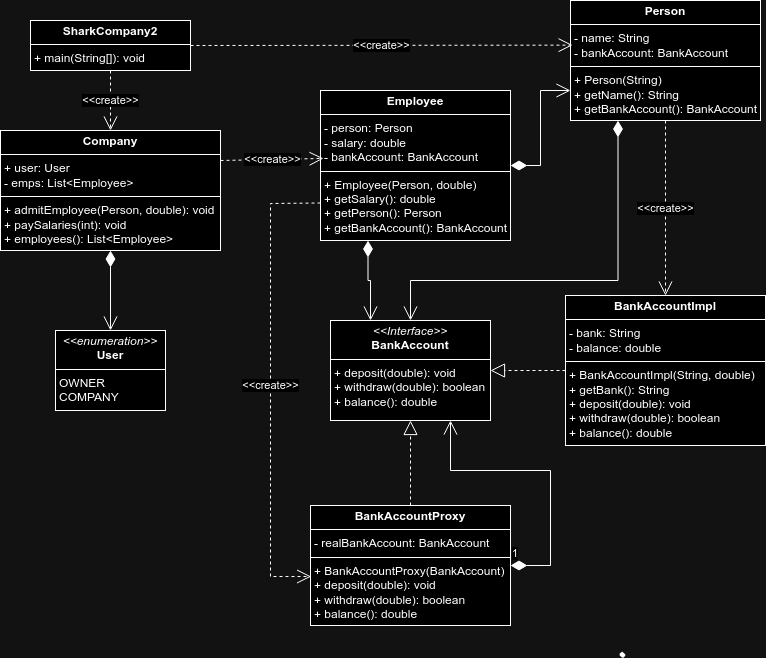

The diagram above was exported from draw.io. Its source (the exported page's mxGraphModel, read from the mxfile embedded in the PNG):
<mxGraphModel dx="1034" dy="509" grid="1" gridSize="10" guides="1" tooltips="1" connect="1" arrows="1" fold="1" page="1" pageScale="1" pageWidth="827" pageHeight="1169" math="0" shadow="0">
  <root>
    <mxCell id="0" />
    <mxCell id="1" parent="0" />
    <mxCell id="M7Njnbs4hMgtUZZrr3B1-2" value="&lt;p style=&quot;margin:0px;margin-top:4px;text-align:center;&quot;&gt;&lt;i&gt;&amp;lt;&amp;lt;Interface&amp;gt;&amp;gt;&lt;/i&gt;&lt;br&gt;&lt;b&gt;BankAccount&lt;/b&gt;&lt;/p&gt;&lt;hr size=&quot;1&quot; style=&quot;border-style:solid;&quot;&gt;&lt;p style=&quot;margin:0px;margin-left:4px;&quot;&gt;&lt;/p&gt;&lt;p style=&quot;margin:0px;margin-left:4px;&quot;&gt;+ deposit(double): void&lt;/p&gt;&lt;p style=&quot;margin:0px;margin-left:4px;&quot;&gt;+ withdraw(double): boolean&lt;/p&gt;&lt;p style=&quot;margin:0px;margin-left:4px;&quot;&gt;+ balance(): double&lt;/p&gt;" style="verticalAlign=top;align=left;overflow=fill;html=1;whiteSpace=wrap;" parent="1" vertex="1">
      <mxGeometry x="340" y="340" width="160" height="100" as="geometry" />
    </mxCell>
    <mxCell id="M7Njnbs4hMgtUZZrr3B1-8" value="&lt;p style=&quot;margin:0px;margin-top:4px;text-align:center;&quot;&gt;&lt;b&gt;BankAccountImpl&lt;/b&gt;&lt;/p&gt;&lt;hr size=&quot;1&quot; style=&quot;border-style:solid;&quot;&gt;&lt;p style=&quot;margin:0px;margin-left:4px;&quot;&gt;- bank: String&lt;/p&gt;&lt;p style=&quot;margin:0px;margin-left:4px;&quot;&gt;- balance: double&lt;/p&gt;&lt;hr size=&quot;1&quot; style=&quot;border-style:solid;&quot;&gt;&lt;p style=&quot;margin:0px;margin-left:4px;&quot;&gt;+ BankAccountImpl(String, double)&lt;/p&gt;&lt;p style=&quot;margin:0px;margin-left:4px;&quot;&gt;+ getBank(): String&lt;/p&gt;&lt;p style=&quot;margin:0px;margin-left:4px;&quot;&gt;+ deposit(double): void&lt;/p&gt;&lt;p style=&quot;margin:0px;margin-left:4px;&quot;&gt;+ withdraw(double): boolean&lt;/p&gt;&lt;p style=&quot;margin:0px;margin-left:4px;&quot;&gt;+ balance(): double&lt;/p&gt;" style="verticalAlign=top;align=left;overflow=fill;html=1;whiteSpace=wrap;" parent="1" vertex="1">
      <mxGeometry x="575" y="315" width="200" height="150" as="geometry" />
    </mxCell>
    <mxCell id="M7Njnbs4hMgtUZZrr3B1-9" value="&lt;p style=&quot;margin:0px;margin-top:4px;text-align:center;&quot;&gt;&lt;b&gt;BankAccountProxy&lt;/b&gt;&lt;/p&gt;&lt;hr size=&quot;1&quot; style=&quot;border-style:solid;&quot;&gt;&lt;p style=&quot;margin:0px;margin-left:4px;&quot;&gt;- realBankAccount: BankAccount&lt;/p&gt;&lt;hr size=&quot;1&quot; style=&quot;border-style:solid;&quot;&gt;&lt;p style=&quot;margin:0px;margin-left:4px;&quot;&gt;+ BankAccountProxy(BankAccount)&lt;/p&gt;&lt;p style=&quot;margin:0px;margin-left:4px;&quot;&gt;+ deposit(double): void&lt;/p&gt;&lt;p style=&quot;margin:0px;margin-left:4px;&quot;&gt;+ withdraw(double): boolean&lt;/p&gt;&lt;p style=&quot;margin:0px;margin-left:4px;&quot;&gt;+ balance(): double&lt;/p&gt;" style="verticalAlign=top;align=left;overflow=fill;html=1;whiteSpace=wrap;" parent="1" vertex="1">
      <mxGeometry x="320" y="525" width="200" height="120" as="geometry" />
    </mxCell>
    <mxCell id="M7Njnbs4hMgtUZZrr3B1-10" value="&lt;p style=&quot;margin:0px;margin-top:4px;text-align:center;&quot;&gt;&lt;b&gt;Company&lt;/b&gt;&lt;/p&gt;&lt;hr size=&quot;1&quot; style=&quot;border-style:solid;&quot;&gt;&lt;p style=&quot;margin:0px;margin-left:4px;&quot;&gt;+ user: User&lt;/p&gt;&lt;p style=&quot;margin:0px;margin-left:4px;&quot;&gt;- emps: List&amp;lt;Employee&amp;gt;&lt;/p&gt;&lt;hr size=&quot;1&quot; style=&quot;border-style:solid;&quot;&gt;&lt;p style=&quot;margin:0px;margin-left:4px;&quot;&gt;+ admitEmployee(Person, double): void&lt;br&gt;&lt;/p&gt;&lt;p style=&quot;margin:0px;margin-left:4px;&quot;&gt;+ paySalaries(int): void&lt;/p&gt;&lt;p style=&quot;margin:0px;margin-left:4px;&quot;&gt;+ employees(): List&amp;lt;Employee&amp;gt;&lt;/p&gt;" style="verticalAlign=top;align=left;overflow=fill;html=1;whiteSpace=wrap;" parent="1" vertex="1">
      <mxGeometry x="10" y="150" width="220" height="120" as="geometry" />
    </mxCell>
    <mxCell id="M7Njnbs4hMgtUZZrr3B1-11" value="&lt;p style=&quot;margin:0px;margin-top:4px;text-align:center;&quot;&gt;&lt;b&gt;Employee&lt;/b&gt;&lt;/p&gt;&lt;hr size=&quot;1&quot; style=&quot;border-style:solid;&quot;&gt;&lt;p style=&quot;margin:0px;margin-left:4px;&quot;&gt;- person: Person&lt;/p&gt;&lt;p style=&quot;margin:0px;margin-left:4px;&quot;&gt;- salary: double&lt;/p&gt;&lt;p style=&quot;margin:0px;margin-left:4px;&quot;&gt;- bankAccount: BankAccount&lt;/p&gt;&lt;hr size=&quot;1&quot; style=&quot;border-style:solid;&quot;&gt;&lt;p style=&quot;margin:0px;margin-left:4px;&quot;&gt;+ Employee(Person, double)&lt;br&gt;&lt;/p&gt;&lt;p style=&quot;margin:0px;margin-left:4px;&quot;&gt;+ getSalary(): double&lt;/p&gt;&lt;p style=&quot;margin:0px;margin-left:4px;&quot;&gt;+ getPerson(): Person&lt;/p&gt;&lt;p style=&quot;margin:0px;margin-left:4px;&quot;&gt;+ getBankAccount(): BankAccount&lt;/p&gt;" style="verticalAlign=top;align=left;overflow=fill;html=1;whiteSpace=wrap;" parent="1" vertex="1">
      <mxGeometry x="330" y="110" width="190" height="150" as="geometry" />
    </mxCell>
    <mxCell id="M7Njnbs4hMgtUZZrr3B1-12" value="&lt;p style=&quot;margin:0px;margin-top:4px;text-align:center;&quot;&gt;&lt;b&gt;Person&lt;/b&gt;&lt;/p&gt;&lt;hr size=&quot;1&quot; style=&quot;border-style:solid;&quot;&gt;&lt;p style=&quot;margin:0px;margin-left:4px;&quot;&gt;- name: String&lt;/p&gt;&lt;p style=&quot;margin:0px;margin-left:4px;&quot;&gt;- bankAccount: BankAccount&lt;/p&gt;&lt;hr size=&quot;1&quot; style=&quot;border-style:solid;&quot;&gt;&lt;p style=&quot;margin:0px;margin-left:4px;&quot;&gt;+ Person(String)&lt;br&gt;&lt;/p&gt;&lt;p style=&quot;margin:0px;margin-left:4px;&quot;&gt;+ getName(): String&lt;/p&gt;&lt;p style=&quot;margin:0px;margin-left:4px;&quot;&gt;+ getBankAccount(): BankAccount&lt;/p&gt;" style="verticalAlign=top;align=left;overflow=fill;html=1;whiteSpace=wrap;" parent="1" vertex="1">
      <mxGeometry x="580" y="20" width="190" height="120" as="geometry" />
    </mxCell>
    <mxCell id="M7Njnbs4hMgtUZZrr3B1-13" value="&lt;p style=&quot;margin:0px;margin-top:4px;text-align:center;&quot;&gt;&lt;i&gt;&amp;lt;&amp;lt;enumeration&amp;gt;&amp;gt;&lt;/i&gt;&lt;br&gt;&lt;b&gt;User&lt;/b&gt;&lt;/p&gt;&lt;hr size=&quot;1&quot; style=&quot;border-style:solid;&quot;&gt;&lt;p style=&quot;margin:0px;margin-left:4px;&quot;&gt;OWNER&lt;/p&gt;&lt;p style=&quot;margin:0px;margin-left:4px;&quot;&gt;COMPANY&lt;/p&gt;" style="verticalAlign=top;align=left;overflow=fill;html=1;whiteSpace=wrap;" parent="1" vertex="1">
      <mxGeometry x="65" y="350" width="110" height="80" as="geometry" />
    </mxCell>
    <mxCell id="M7Njnbs4hMgtUZZrr3B1-16" value="" style="endArrow=block;dashed=1;endFill=0;endSize=12;html=1;rounded=0;entryX=1;entryY=0.5;entryDx=0;entryDy=0;exitX=0;exitY=0.5;exitDx=0;exitDy=0;" parent="1" source="M7Njnbs4hMgtUZZrr3B1-8" target="M7Njnbs4hMgtUZZrr3B1-2" edge="1">
      <mxGeometry width="160" relative="1" as="geometry">
        <mxPoint x="590" y="390" as="sourcePoint" />
        <mxPoint x="580" y="580" as="targetPoint" />
      </mxGeometry>
    </mxCell>
    <mxCell id="M7Njnbs4hMgtUZZrr3B1-17" value="" style="endArrow=block;dashed=1;endFill=0;endSize=12;html=1;rounded=0;entryX=0.5;entryY=1;entryDx=0;entryDy=0;exitX=0.5;exitY=0;exitDx=0;exitDy=0;" parent="1" source="M7Njnbs4hMgtUZZrr3B1-9" target="M7Njnbs4hMgtUZZrr3B1-2" edge="1">
      <mxGeometry width="160" relative="1" as="geometry">
        <mxPoint x="400" y="540" as="sourcePoint" />
        <mxPoint x="580" y="580" as="targetPoint" />
      </mxGeometry>
    </mxCell>
    <mxCell id="M7Njnbs4hMgtUZZrr3B1-18" value="1" style="endArrow=open;html=1;endSize=12;startArrow=diamondThin;startSize=14;startFill=1;edgeStyle=orthogonalEdgeStyle;align=left;verticalAlign=bottom;rounded=0;entryX=0.75;entryY=1;entryDx=0;entryDy=0;exitX=1;exitY=0.5;exitDx=0;exitDy=0;" parent="1" source="M7Njnbs4hMgtUZZrr3B1-9" target="M7Njnbs4hMgtUZZrr3B1-2" edge="1">
      <mxGeometry x="-1" y="3" relative="1" as="geometry">
        <mxPoint x="550" y="640" as="sourcePoint" />
        <mxPoint x="580" y="580" as="targetPoint" />
        <Array as="points">
          <mxPoint x="560" y="585" />
          <mxPoint x="560" y="490" />
          <mxPoint x="460" y="490" />
        </Array>
      </mxGeometry>
    </mxCell>
    <mxCell id="M7Njnbs4hMgtUZZrr3B1-19" value="" style="shape=stencil(fZbdcgIhDIWfZm8zQAg/17Z9j85U606tdqz9e/tmZ0c0uJ47xP0I5JwEBl59bp8/1kNwn6fj4W39M76ctgM/DCGM++36OJ50NPDjwKvN4bh+PR6+9i/z74/n6ctp9H74nlb4nbmSKZeJCu5vngmZ6jzzNAO7cX8FVKEsBuBKrgKg9oAE8gkCbLeUhEoEQKSUDZDLeWYRKIl8MEDRmHwfyBrBG6Amyu4+kDxxMoB3jhwgYu7TVAsVkFcWCs4CTBEoF4RctKeOxHIf8IXYpikHikAIf+MNUW94AGSSaoAoFIE3AlOyeWU+p2E5S9yfQZcQILVuQOwZdJNoS9Ls3wA5u2XZTIHECqeJ9kDpSaauRiNVcAY1QhdBzeLBli5WazpkSsBLV25uRaqWRyFawTQzRRIQYirJzq5atkBqLfouwqUxLBepthWb10vrWZY6UOAeyKCCtDV625mm9gmUC4Wc3VLJMMIE1BsA2FW9JraVlQB7n3c9oMKhCLEvIM1zBPZ25/umNQ1tVEC2G+fFCC8g398O2hNQuQlVu752DBfA+q0ptnqO5JFmeuIuo9DY7KjY71UxdJV4EntifPWorW++R/dC4t7V3DlIB5cHx2bc7eb3yvX//QNFp+bHDT/+Aw==);lineShape=1;strokeColor=default;" parent="1" vertex="1">
      <mxGeometry x="629.5346173366165" y="671.8753124585194" width="4.672539772115215" height="4.665236216357243" as="geometry" />
    </mxCell>
    <mxCell id="M7Njnbs4hMgtUZZrr3B1-20" value="" style="endArrow=open;html=1;endSize=12;startArrow=diamondThin;startSize=14;startFill=1;edgeStyle=orthogonalEdgeStyle;align=left;verticalAlign=bottom;rounded=0;entryX=0.5;entryY=0;entryDx=0;entryDy=0;exitX=0.5;exitY=1;exitDx=0;exitDy=0;" parent="1" source="M7Njnbs4hMgtUZZrr3B1-10" target="M7Njnbs4hMgtUZZrr3B1-13" edge="1">
      <mxGeometry x="-1" y="3" relative="1" as="geometry">
        <mxPoint x="120" y="290" as="sourcePoint" />
        <mxPoint x="450" y="300" as="targetPoint" />
      </mxGeometry>
    </mxCell>
    <mxCell id="F6i-NHijK2bEI4QJj10K-2" value="&lt;p style=&quot;margin:0px;margin-top:4px;text-align:center;&quot;&gt;&lt;b&gt;SharkCompany2&lt;/b&gt;&lt;/p&gt;&lt;hr size=&quot;1&quot; style=&quot;border-style:solid;&quot;&gt;&lt;p style=&quot;margin:0px;margin-left:4px;&quot;&gt;+ main(String[]): void&lt;/p&gt;" style="verticalAlign=top;align=left;overflow=fill;html=1;whiteSpace=wrap;" vertex="1" parent="1">
      <mxGeometry x="40" y="40" width="160" height="50" as="geometry" />
    </mxCell>
    <mxCell id="F6i-NHijK2bEI4QJj10K-3" value="" style="endArrow=open;html=1;endSize=12;startArrow=diamondThin;startSize=14;startFill=1;edgeStyle=orthogonalEdgeStyle;align=left;verticalAlign=bottom;rounded=0;exitX=0.25;exitY=1;exitDx=0;exitDy=0;entryX=0.5;entryY=0;entryDx=0;entryDy=0;" edge="1" parent="1" source="M7Njnbs4hMgtUZZrr3B1-12" target="M7Njnbs4hMgtUZZrr3B1-2">
      <mxGeometry x="-1" y="3" relative="1" as="geometry">
        <mxPoint x="330" y="510" as="sourcePoint" />
        <mxPoint x="490" y="510" as="targetPoint" />
        <Array as="points">
          <mxPoint x="628" y="300" />
          <mxPoint x="420" y="300" />
        </Array>
      </mxGeometry>
    </mxCell>
    <mxCell id="F6i-NHijK2bEI4QJj10K-4" value="&amp;lt;&amp;lt;create&amp;gt;&amp;gt;" style="endArrow=open;endSize=12;dashed=1;html=1;rounded=0;exitX=1;exitY=0.25;exitDx=0;exitDy=0;entryX=0.016;entryY=0.453;entryDx=0;entryDy=0;entryPerimeter=0;" edge="1" parent="1" source="M7Njnbs4hMgtUZZrr3B1-10" target="M7Njnbs4hMgtUZZrr3B1-11">
      <mxGeometry width="160" relative="1" as="geometry">
        <mxPoint x="330" y="350" as="sourcePoint" />
        <mxPoint x="490" y="350" as="targetPoint" />
      </mxGeometry>
    </mxCell>
    <mxCell id="F6i-NHijK2bEI4QJj10K-6" value="&amp;lt;&amp;lt;create&amp;gt;&amp;gt;" style="endArrow=open;endSize=12;dashed=1;html=1;rounded=0;exitX=0.5;exitY=1;exitDx=0;exitDy=0;entryX=0.5;entryY=0;entryDx=0;entryDy=0;" edge="1" parent="1" source="F6i-NHijK2bEI4QJj10K-2" target="M7Njnbs4hMgtUZZrr3B1-10">
      <mxGeometry width="160" relative="1" as="geometry">
        <mxPoint x="330" y="270" as="sourcePoint" />
        <mxPoint x="490" y="270" as="targetPoint" />
      </mxGeometry>
    </mxCell>
    <mxCell id="F6i-NHijK2bEI4QJj10K-8" value="&amp;lt;&amp;lt;create&amp;gt;&amp;gt;" style="endArrow=open;endSize=12;dashed=1;html=1;rounded=0;entryX=0.5;entryY=0;entryDx=0;entryDy=0;exitX=0.5;exitY=1;exitDx=0;exitDy=0;" edge="1" parent="1" source="M7Njnbs4hMgtUZZrr3B1-12" target="M7Njnbs4hMgtUZZrr3B1-8">
      <mxGeometry width="160" relative="1" as="geometry">
        <mxPoint x="690" y="170" as="sourcePoint" />
        <mxPoint x="490" y="590" as="targetPoint" />
        <Array as="points" />
      </mxGeometry>
    </mxCell>
    <mxCell id="F6i-NHijK2bEI4QJj10K-11" value="" style="endArrow=open;html=1;endSize=12;startArrow=diamondThin;startSize=14;startFill=1;edgeStyle=orthogonalEdgeStyle;align=left;verticalAlign=bottom;rounded=0;entryX=0;entryY=0.75;entryDx=0;entryDy=0;exitX=1;exitY=0.5;exitDx=0;exitDy=0;" edge="1" parent="1" source="M7Njnbs4hMgtUZZrr3B1-11" target="M7Njnbs4hMgtUZZrr3B1-12">
      <mxGeometry x="-1" y="3" relative="1" as="geometry">
        <mxPoint x="330" y="310" as="sourcePoint" />
        <mxPoint x="490" y="310" as="targetPoint" />
      </mxGeometry>
    </mxCell>
    <mxCell id="F6i-NHijK2bEI4QJj10K-12" value="" style="endArrow=open;html=1;endSize=12;startArrow=diamondThin;startSize=14;startFill=1;edgeStyle=orthogonalEdgeStyle;align=left;verticalAlign=bottom;rounded=0;entryX=0.25;entryY=0;entryDx=0;entryDy=0;exitX=0.25;exitY=1;exitDx=0;exitDy=0;" edge="1" parent="1" source="M7Njnbs4hMgtUZZrr3B1-11" target="M7Njnbs4hMgtUZZrr3B1-2">
      <mxGeometry x="-1" y="3" relative="1" as="geometry">
        <mxPoint x="350" y="280" as="sourcePoint" />
        <mxPoint x="490" y="230" as="targetPoint" />
        <Array as="points">
          <mxPoint x="378" y="300" />
          <mxPoint x="380" y="300" />
        </Array>
      </mxGeometry>
    </mxCell>
    <mxCell id="F6i-NHijK2bEI4QJj10K-13" value="&amp;lt;&amp;lt;create&amp;gt;&amp;gt;" style="endArrow=open;endSize=12;dashed=1;html=1;rounded=0;exitX=0;exitY=0.75;exitDx=0;exitDy=0;entryX=0.003;entryY=0.592;entryDx=0;entryDy=0;entryPerimeter=0;" edge="1" parent="1" source="M7Njnbs4hMgtUZZrr3B1-11" target="M7Njnbs4hMgtUZZrr3B1-9">
      <mxGeometry width="160" relative="1" as="geometry">
        <mxPoint x="330" y="310" as="sourcePoint" />
        <mxPoint x="490" y="310" as="targetPoint" />
        <Array as="points">
          <mxPoint x="280" y="223" />
          <mxPoint x="280" y="596" />
        </Array>
      </mxGeometry>
    </mxCell>
    <mxCell id="F6i-NHijK2bEI4QJj10K-15" value="&amp;lt;&amp;lt;create&amp;gt;&amp;gt;" style="endArrow=open;endSize=12;dashed=1;html=1;rounded=0;exitX=1;exitY=0.5;exitDx=0;exitDy=0;entryX=0.011;entryY=0.372;entryDx=0;entryDy=0;entryPerimeter=0;" edge="1" parent="1" source="F6i-NHijK2bEI4QJj10K-2" target="M7Njnbs4hMgtUZZrr3B1-12">
      <mxGeometry width="160" relative="1" as="geometry">
        <mxPoint x="330" y="230" as="sourcePoint" />
        <mxPoint x="490" y="230" as="targetPoint" />
      </mxGeometry>
    </mxCell>
  </root>
</mxGraphModel>